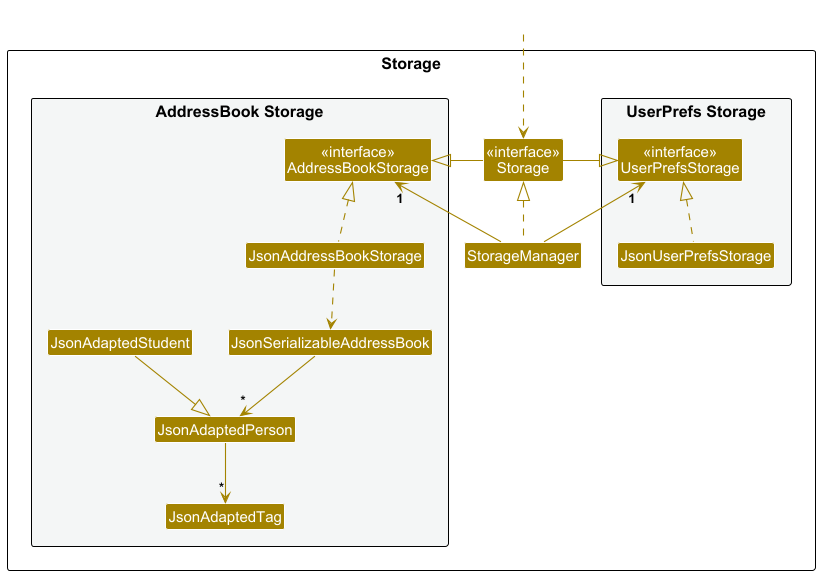

The diagram above was rendered by PlantUML. Its source (embedded in the PNG):
@startuml
!include style.puml
skinparam arrowThickness 1.1
skinparam arrowColor STORAGE_COLOR
skinparam classBackgroundColor STORAGE_COLOR

package Storage as StoragePackage {

package "UserPrefs Storage" #F4F6F6{
Class "<<interface>>\nUserPrefsStorage" as UserPrefsStorage
Class JsonUserPrefsStorage
}

Class "<<interface>>\nStorage" as Storage
Class StorageManager

package "AddressBook Storage" #F4F6F6{
Class "<<interface>>\nAddressBookStorage" as AddressBookStorage
Class JsonAddressBookStorage
Class JsonSerializableAddressBook
Class JsonAdaptedPerson
Class JsonAdaptedStudent
Class JsonAdaptedTag
}

}

Class HiddenOutside #FFFFFF
HiddenOutside ..> Storage

StorageManager .up.|> Storage
StorageManager -up-> "1" UserPrefsStorage
StorageManager -up-> "1" AddressBookStorage

Storage -left-|> UserPrefsStorage
Storage -right-|> AddressBookStorage

JsonUserPrefsStorage .up.|> UserPrefsStorage
JsonAddressBookStorage .up.|> AddressBookStorage
JsonAddressBookStorage ..> JsonSerializableAddressBook
JsonSerializableAddressBook --> "*" JsonAdaptedPerson
JsonAdaptedPerson --> "*" JsonAdaptedTag
JsonAdaptedStudent --|> JsonAdaptedPerson

@enduml